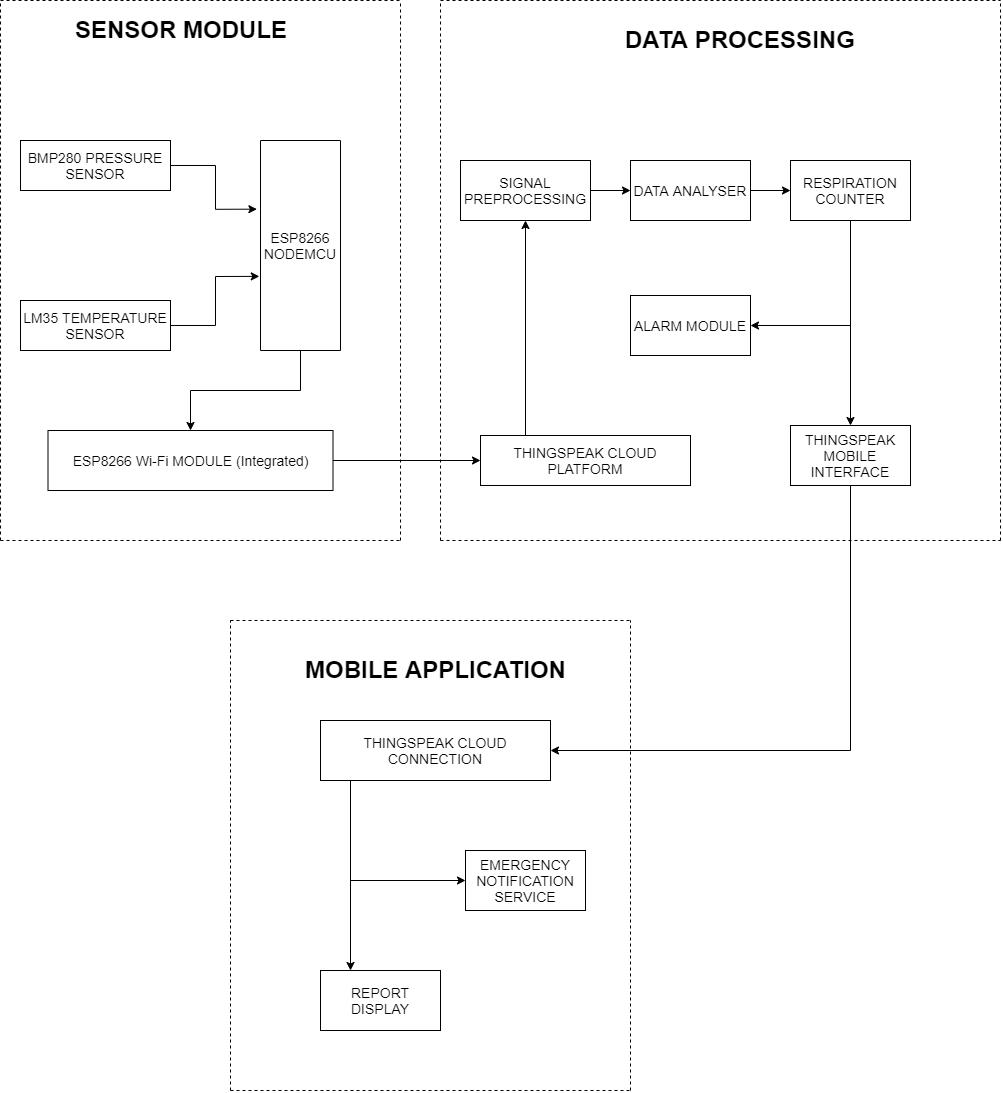

The diagram above was exported from draw.io. Its source (the exported page's mxGraphModel, read from the mxfile embedded in the PNG):
<mxGraphModel dx="2048" dy="1132" grid="1" gridSize="10" guides="1" tooltips="1" connect="1" arrows="1" fold="1" page="1" pageScale="1" pageWidth="850" pageHeight="1100" math="0" shadow="0">
  <root>
    <mxCell id="0" />
    <mxCell id="1" parent="0" />
    <mxCell id="-bDXCUk-uuJ0f-zGcp0U-1" value="" style="endArrow=none;dashed=1;html=1;" edge="1" parent="1">
      <mxGeometry width="50" height="50" relative="1" as="geometry">
        <mxPoint x="40" y="560" as="sourcePoint" />
        <mxPoint x="40" y="20" as="targetPoint" />
      </mxGeometry>
    </mxCell>
    <mxCell id="-bDXCUk-uuJ0f-zGcp0U-2" value="" style="endArrow=none;dashed=1;html=1;" edge="1" parent="1">
      <mxGeometry width="50" height="50" relative="1" as="geometry">
        <mxPoint x="40" y="560" as="sourcePoint" />
        <mxPoint x="440" y="560" as="targetPoint" />
      </mxGeometry>
    </mxCell>
    <mxCell id="-bDXCUk-uuJ0f-zGcp0U-3" value="" style="endArrow=none;dashed=1;html=1;" edge="1" parent="1">
      <mxGeometry width="50" height="50" relative="1" as="geometry">
        <mxPoint x="40" y="20" as="sourcePoint" />
        <mxPoint x="440" y="20" as="targetPoint" />
      </mxGeometry>
    </mxCell>
    <mxCell id="-bDXCUk-uuJ0f-zGcp0U-4" value="" style="endArrow=none;dashed=1;html=1;" edge="1" parent="1">
      <mxGeometry width="50" height="50" relative="1" as="geometry">
        <mxPoint x="440" y="560" as="sourcePoint" />
        <mxPoint x="440" y="20" as="targetPoint" />
      </mxGeometry>
    </mxCell>
    <mxCell id="-bDXCUk-uuJ0f-zGcp0U-5" value="&lt;h1&gt;SENSOR MODULE&lt;/h1&gt;" style="text;html=1;strokeColor=none;fillColor=none;spacing=5;spacingTop=-20;whiteSpace=wrap;overflow=hidden;rounded=0;" vertex="1" parent="1">
      <mxGeometry x="110" y="30" width="240" height="40" as="geometry" />
    </mxCell>
    <mxCell id="-bDXCUk-uuJ0f-zGcp0U-13" style="edgeStyle=orthogonalEdgeStyle;rounded=0;orthogonalLoop=1;jettySize=auto;html=1;exitX=1;exitY=0.5;exitDx=0;exitDy=0;entryX=0.327;entryY=1.045;entryDx=0;entryDy=0;entryPerimeter=0;" edge="1" parent="1" source="-bDXCUk-uuJ0f-zGcp0U-6" target="-bDXCUk-uuJ0f-zGcp0U-8">
      <mxGeometry relative="1" as="geometry" />
    </mxCell>
    <mxCell id="-bDXCUk-uuJ0f-zGcp0U-6" value="&lt;font style=&quot;font-size: 14px&quot;&gt;BMP280 PRESSURE SENSOR&lt;/font&gt;" style="rounded=0;whiteSpace=wrap;html=1;" vertex="1" parent="1">
      <mxGeometry x="60" y="160" width="150" height="50" as="geometry" />
    </mxCell>
    <mxCell id="-bDXCUk-uuJ0f-zGcp0U-14" style="edgeStyle=orthogonalEdgeStyle;rounded=0;orthogonalLoop=1;jettySize=auto;html=1;exitX=1;exitY=0.5;exitDx=0;exitDy=0;entryX=0.647;entryY=1.015;entryDx=0;entryDy=0;entryPerimeter=0;" edge="1" parent="1" source="-bDXCUk-uuJ0f-zGcp0U-7" target="-bDXCUk-uuJ0f-zGcp0U-8">
      <mxGeometry relative="1" as="geometry" />
    </mxCell>
    <mxCell id="-bDXCUk-uuJ0f-zGcp0U-7" value="&lt;font style=&quot;font-size: 14px&quot;&gt;LM35 TEMPERATURE SENSOR&lt;/font&gt;" style="rounded=0;whiteSpace=wrap;html=1;" vertex="1" parent="1">
      <mxGeometry x="60" y="320" width="150" height="50" as="geometry" />
    </mxCell>
    <mxCell id="-bDXCUk-uuJ0f-zGcp0U-18" style="edgeStyle=orthogonalEdgeStyle;rounded=0;orthogonalLoop=1;jettySize=auto;html=1;exitX=1;exitY=0.5;exitDx=0;exitDy=0;" edge="1" parent="1" source="-bDXCUk-uuJ0f-zGcp0U-8" target="-bDXCUk-uuJ0f-zGcp0U-15">
      <mxGeometry relative="1" as="geometry" />
    </mxCell>
    <mxCell id="-bDXCUk-uuJ0f-zGcp0U-8" value="&lt;font style=&quot;font-size: 14px&quot;&gt;ESP8266 NODEMCU&lt;/font&gt;" style="rounded=0;whiteSpace=wrap;html=1;direction=south;" vertex="1" parent="1">
      <mxGeometry x="300" y="160" width="80" height="210" as="geometry" />
    </mxCell>
    <mxCell id="-bDXCUk-uuJ0f-zGcp0U-25" style="edgeStyle=orthogonalEdgeStyle;rounded=0;orthogonalLoop=1;jettySize=auto;html=1;exitX=1;exitY=0.5;exitDx=0;exitDy=0;entryX=0;entryY=0.5;entryDx=0;entryDy=0;" edge="1" parent="1" source="-bDXCUk-uuJ0f-zGcp0U-15" target="-bDXCUk-uuJ0f-zGcp0U-24">
      <mxGeometry relative="1" as="geometry" />
    </mxCell>
    <mxCell id="-bDXCUk-uuJ0f-zGcp0U-15" value="&lt;font style=&quot;font-size: 14px&quot;&gt;ESP8266 Wi-Fi MODULE (Integrated)&lt;/font&gt;" style="rounded=0;whiteSpace=wrap;html=1;" vertex="1" parent="1">
      <mxGeometry x="87.5" y="450" width="285" height="60" as="geometry" />
    </mxCell>
    <mxCell id="-bDXCUk-uuJ0f-zGcp0U-20" value="" style="endArrow=none;dashed=1;html=1;" edge="1" parent="1">
      <mxGeometry width="50" height="50" relative="1" as="geometry">
        <mxPoint x="480" y="20" as="sourcePoint" />
        <mxPoint x="1040" y="20" as="targetPoint" />
      </mxGeometry>
    </mxCell>
    <mxCell id="-bDXCUk-uuJ0f-zGcp0U-21" value="" style="endArrow=none;dashed=1;html=1;" edge="1" parent="1">
      <mxGeometry width="50" height="50" relative="1" as="geometry">
        <mxPoint x="480" y="560" as="sourcePoint" />
        <mxPoint x="480" y="20" as="targetPoint" />
      </mxGeometry>
    </mxCell>
    <mxCell id="-bDXCUk-uuJ0f-zGcp0U-22" value="" style="endArrow=none;dashed=1;html=1;" edge="1" parent="1">
      <mxGeometry width="50" height="50" relative="1" as="geometry">
        <mxPoint x="1040" y="560" as="sourcePoint" />
        <mxPoint x="1040" y="20" as="targetPoint" />
      </mxGeometry>
    </mxCell>
    <mxCell id="-bDXCUk-uuJ0f-zGcp0U-23" value="" style="endArrow=none;dashed=1;html=1;" edge="1" parent="1">
      <mxGeometry width="50" height="50" relative="1" as="geometry">
        <mxPoint x="480" y="560" as="sourcePoint" />
        <mxPoint x="1040" y="560" as="targetPoint" />
      </mxGeometry>
    </mxCell>
    <mxCell id="-bDXCUk-uuJ0f-zGcp0U-27" style="edgeStyle=orthogonalEdgeStyle;rounded=0;orthogonalLoop=1;jettySize=auto;html=1;exitX=0.25;exitY=0;exitDx=0;exitDy=0;entryX=0.5;entryY=1;entryDx=0;entryDy=0;" edge="1" parent="1" source="-bDXCUk-uuJ0f-zGcp0U-24" target="-bDXCUk-uuJ0f-zGcp0U-26">
      <mxGeometry relative="1" as="geometry">
        <Array as="points">
          <mxPoint x="565" y="455" />
        </Array>
      </mxGeometry>
    </mxCell>
    <mxCell id="-bDXCUk-uuJ0f-zGcp0U-24" value="&lt;font style=&quot;font-size: 14px&quot;&gt;THINGSPEAK CLOUD PLATFORM&lt;/font&gt;" style="rounded=0;whiteSpace=wrap;html=1;" vertex="1" parent="1">
      <mxGeometry x="520" y="455" width="210" height="50" as="geometry" />
    </mxCell>
    <mxCell id="-bDXCUk-uuJ0f-zGcp0U-29" style="edgeStyle=orthogonalEdgeStyle;rounded=0;orthogonalLoop=1;jettySize=auto;html=1;exitX=1;exitY=0.5;exitDx=0;exitDy=0;entryX=0;entryY=0.5;entryDx=0;entryDy=0;" edge="1" parent="1" source="-bDXCUk-uuJ0f-zGcp0U-26" target="-bDXCUk-uuJ0f-zGcp0U-28">
      <mxGeometry relative="1" as="geometry" />
    </mxCell>
    <mxCell id="-bDXCUk-uuJ0f-zGcp0U-26" value="&lt;font style=&quot;font-size: 14px&quot;&gt;SIGNAL PREPROCESSING&lt;/font&gt;" style="rounded=0;whiteSpace=wrap;html=1;" vertex="1" parent="1">
      <mxGeometry x="500" y="180" width="130" height="60" as="geometry" />
    </mxCell>
    <mxCell id="-bDXCUk-uuJ0f-zGcp0U-31" style="edgeStyle=orthogonalEdgeStyle;rounded=0;orthogonalLoop=1;jettySize=auto;html=1;exitX=1;exitY=0.5;exitDx=0;exitDy=0;entryX=0;entryY=0.5;entryDx=0;entryDy=0;" edge="1" parent="1" source="-bDXCUk-uuJ0f-zGcp0U-28" target="-bDXCUk-uuJ0f-zGcp0U-30">
      <mxGeometry relative="1" as="geometry" />
    </mxCell>
    <mxCell id="-bDXCUk-uuJ0f-zGcp0U-28" value="&lt;font style=&quot;font-size: 14px&quot;&gt;DATA ANALYSER&lt;/font&gt;" style="rounded=0;whiteSpace=wrap;html=1;" vertex="1" parent="1">
      <mxGeometry x="670" y="180" width="120" height="60" as="geometry" />
    </mxCell>
    <mxCell id="-bDXCUk-uuJ0f-zGcp0U-34" style="edgeStyle=orthogonalEdgeStyle;rounded=0;orthogonalLoop=1;jettySize=auto;html=1;exitX=0.5;exitY=1;exitDx=0;exitDy=0;entryX=0.5;entryY=0;entryDx=0;entryDy=0;" edge="1" parent="1" source="-bDXCUk-uuJ0f-zGcp0U-30" target="-bDXCUk-uuJ0f-zGcp0U-32">
      <mxGeometry relative="1" as="geometry" />
    </mxCell>
    <mxCell id="-bDXCUk-uuJ0f-zGcp0U-30" value="&lt;font style=&quot;font-size: 14px&quot;&gt;RESPIRATION COUNTER&lt;/font&gt;" style="rounded=0;whiteSpace=wrap;html=1;" vertex="1" parent="1">
      <mxGeometry x="830" y="180" width="120" height="60" as="geometry" />
    </mxCell>
    <mxCell id="-bDXCUk-uuJ0f-zGcp0U-44" style="edgeStyle=orthogonalEdgeStyle;rounded=0;orthogonalLoop=1;jettySize=auto;html=1;exitX=0.5;exitY=1;exitDx=0;exitDy=0;entryX=1;entryY=0.5;entryDx=0;entryDy=0;" edge="1" parent="1" source="-bDXCUk-uuJ0f-zGcp0U-32" target="-bDXCUk-uuJ0f-zGcp0U-43">
      <mxGeometry relative="1" as="geometry" />
    </mxCell>
    <mxCell id="-bDXCUk-uuJ0f-zGcp0U-32" value="&lt;font style=&quot;font-size: 14px&quot;&gt;THINGSPEAK MOBILE INTERFACE&lt;/font&gt;" style="rounded=0;whiteSpace=wrap;html=1;" vertex="1" parent="1">
      <mxGeometry x="830" y="445" width="120" height="60" as="geometry" />
    </mxCell>
    <mxCell id="-bDXCUk-uuJ0f-zGcp0U-35" style="edgeStyle=orthogonalEdgeStyle;rounded=0;orthogonalLoop=1;jettySize=auto;html=1;exitX=1;exitY=0.5;exitDx=0;exitDy=0;entryX=1;entryY=0.5;entryDx=0;entryDy=0;" edge="1" parent="1" source="-bDXCUk-uuJ0f-zGcp0U-33" target="-bDXCUk-uuJ0f-zGcp0U-33">
      <mxGeometry relative="1" as="geometry">
        <mxPoint x="890" y="345" as="targetPoint" />
      </mxGeometry>
    </mxCell>
    <mxCell id="-bDXCUk-uuJ0f-zGcp0U-33" value="&lt;font style=&quot;font-size: 14px&quot;&gt;ALARM MODULE&lt;/font&gt;" style="rounded=0;whiteSpace=wrap;html=1;" vertex="1" parent="1">
      <mxGeometry x="670" y="315" width="120" height="60" as="geometry" />
    </mxCell>
    <mxCell id="-bDXCUk-uuJ0f-zGcp0U-36" value="" style="endArrow=classic;html=1;entryX=1;entryY=0.5;entryDx=0;entryDy=0;" edge="1" parent="1" target="-bDXCUk-uuJ0f-zGcp0U-33">
      <mxGeometry width="50" height="50" relative="1" as="geometry">
        <mxPoint x="890" y="345" as="sourcePoint" />
        <mxPoint x="940" y="290" as="targetPoint" />
      </mxGeometry>
    </mxCell>
    <mxCell id="-bDXCUk-uuJ0f-zGcp0U-37" value="" style="endArrow=none;dashed=1;html=1;" edge="1" parent="1">
      <mxGeometry width="50" height="50" relative="1" as="geometry">
        <mxPoint x="270" y="1110" as="sourcePoint" />
        <mxPoint x="670" y="1110" as="targetPoint" />
      </mxGeometry>
    </mxCell>
    <mxCell id="-bDXCUk-uuJ0f-zGcp0U-38" value="" style="endArrow=none;dashed=1;html=1;" edge="1" parent="1">
      <mxGeometry width="50" height="50" relative="1" as="geometry">
        <mxPoint x="270" y="1110" as="sourcePoint" />
        <mxPoint x="270" y="640" as="targetPoint" />
      </mxGeometry>
    </mxCell>
    <mxCell id="-bDXCUk-uuJ0f-zGcp0U-39" value="" style="endArrow=none;dashed=1;html=1;" edge="1" parent="1">
      <mxGeometry width="50" height="50" relative="1" as="geometry">
        <mxPoint x="270" y="640" as="sourcePoint" />
        <mxPoint x="670" y="640" as="targetPoint" />
      </mxGeometry>
    </mxCell>
    <mxCell id="-bDXCUk-uuJ0f-zGcp0U-40" value="" style="endArrow=none;dashed=1;html=1;" edge="1" parent="1">
      <mxGeometry width="50" height="50" relative="1" as="geometry">
        <mxPoint x="670" y="1110" as="sourcePoint" />
        <mxPoint x="670" y="640" as="targetPoint" />
      </mxGeometry>
    </mxCell>
    <mxCell id="-bDXCUk-uuJ0f-zGcp0U-41" value="&lt;h1&gt;DATA PROCESSING&lt;/h1&gt;" style="text;html=1;strokeColor=none;fillColor=none;spacing=5;spacingTop=-20;whiteSpace=wrap;overflow=hidden;rounded=0;" vertex="1" parent="1">
      <mxGeometry x="660" y="40" width="250" height="50" as="geometry" />
    </mxCell>
    <mxCell id="-bDXCUk-uuJ0f-zGcp0U-42" value="&lt;h1&gt;MOBILE APPLICATION&lt;/h1&gt;" style="text;html=1;strokeColor=none;fillColor=none;spacing=5;spacingTop=-20;whiteSpace=wrap;overflow=hidden;rounded=0;" vertex="1" parent="1">
      <mxGeometry x="340" y="670" width="270" height="40" as="geometry" />
    </mxCell>
    <mxCell id="-bDXCUk-uuJ0f-zGcp0U-48" style="edgeStyle=orthogonalEdgeStyle;rounded=0;orthogonalLoop=1;jettySize=auto;html=1;exitX=0.25;exitY=1;exitDx=0;exitDy=0;entryX=0.25;entryY=0;entryDx=0;entryDy=0;" edge="1" parent="1" source="-bDXCUk-uuJ0f-zGcp0U-43" target="-bDXCUk-uuJ0f-zGcp0U-45">
      <mxGeometry relative="1" as="geometry">
        <Array as="points">
          <mxPoint x="390" y="800" />
        </Array>
      </mxGeometry>
    </mxCell>
    <mxCell id="-bDXCUk-uuJ0f-zGcp0U-43" value="&lt;font style=&quot;font-size: 14px&quot;&gt;THINGSPEAK CLOUD CONNECTION&lt;/font&gt;" style="rounded=0;whiteSpace=wrap;html=1;" vertex="1" parent="1">
      <mxGeometry x="360" y="740" width="230" height="60" as="geometry" />
    </mxCell>
    <mxCell id="-bDXCUk-uuJ0f-zGcp0U-45" value="&lt;font style=&quot;font-size: 14px&quot;&gt;REPORT DISPLAY&lt;/font&gt;" style="rounded=0;whiteSpace=wrap;html=1;" vertex="1" parent="1">
      <mxGeometry x="360" y="990" width="120" height="60" as="geometry" />
    </mxCell>
    <mxCell id="-bDXCUk-uuJ0f-zGcp0U-46" value="&lt;font style=&quot;font-size: 14px&quot;&gt;EMERGENCY NOTIFICATION SERVICE&lt;/font&gt;" style="rounded=0;whiteSpace=wrap;html=1;" vertex="1" parent="1">
      <mxGeometry x="505" y="870" width="120" height="60" as="geometry" />
    </mxCell>
    <mxCell id="-bDXCUk-uuJ0f-zGcp0U-49" value="" style="endArrow=classic;html=1;entryX=0;entryY=0.5;entryDx=0;entryDy=0;" edge="1" parent="1" target="-bDXCUk-uuJ0f-zGcp0U-46">
      <mxGeometry width="50" height="50" relative="1" as="geometry">
        <mxPoint x="390" y="900" as="sourcePoint" />
        <mxPoint x="450" y="870" as="targetPoint" />
      </mxGeometry>
    </mxCell>
  </root>
</mxGraphModel>